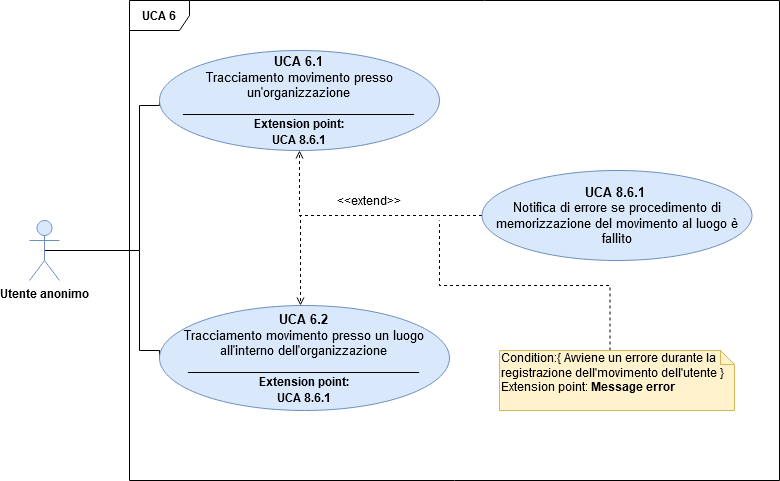

The diagram above was exported from draw.io. Its source (the exported page's mxGraphModel, read from the mxfile embedded in the PNG):
<mxGraphModel dx="2591" dy="830" grid="1" gridSize="10" guides="1" tooltips="1" connect="1" arrows="1" fold="1" page="1" pageScale="1" pageWidth="1169" pageHeight="826" background="#ffffff" math="0" shadow="0">
  <root>
    <mxCell id="0" />
    <mxCell id="1" parent="0" />
    <mxCell id="kgb0xyZnQE8t84iT7dL3-1" value="&lt;b&gt;UCA 6&lt;/b&gt;" style="shape=umlFrame;whiteSpace=wrap;html=1;" parent="1" vertex="1">
      <mxGeometry x="-1010" y="140" width="650" height="480" as="geometry" />
    </mxCell>
    <mxCell id="kgb0xyZnQE8t84iT7dL3-37" style="edgeStyle=orthogonalEdgeStyle;rounded=0;orthogonalLoop=1;jettySize=auto;html=1;exitX=0.5;exitY=0.5;exitDx=0;exitDy=0;exitPerimeter=0;entryX=0;entryY=0.5;entryDx=0;entryDy=0;endArrow=none;endFill=0;" parent="1" source="kgb0xyZnQE8t84iT7dL3-7" target="kgb0xyZnQE8t84iT7dL3-16" edge="1">
      <mxGeometry relative="1" as="geometry">
        <Array as="points">
          <mxPoint x="-1000" y="390" />
          <mxPoint x="-1000" y="245" />
        </Array>
      </mxGeometry>
    </mxCell>
    <mxCell id="kgb0xyZnQE8t84iT7dL3-38" style="edgeStyle=orthogonalEdgeStyle;rounded=0;orthogonalLoop=1;jettySize=auto;html=1;exitX=0.5;exitY=0.5;exitDx=0;exitDy=0;exitPerimeter=0;entryX=0;entryY=0.5;entryDx=0;entryDy=0;endArrow=none;endFill=0;" parent="1" source="kgb0xyZnQE8t84iT7dL3-7" target="kgb0xyZnQE8t84iT7dL3-17" edge="1">
      <mxGeometry relative="1" as="geometry">
        <Array as="points">
          <mxPoint x="-1000" y="390" />
          <mxPoint x="-1000" y="490" />
        </Array>
      </mxGeometry>
    </mxCell>
    <mxCell id="kgb0xyZnQE8t84iT7dL3-7" value="&lt;b&gt;Utente anonimo&lt;br&gt;&lt;/b&gt;" style="shape=umlActor;verticalLabelPosition=bottom;labelBackgroundColor=#ffffff;verticalAlign=top;html=1;outlineConnect=0;fillColor=#dae8fc;strokeColor=#6c8ebf;" parent="1" vertex="1">
      <mxGeometry x="-1110" y="360" width="30" height="60" as="geometry" />
    </mxCell>
    <mxCell id="kgb0xyZnQE8t84iT7dL3-21" style="edgeStyle=orthogonalEdgeStyle;rounded=0;orthogonalLoop=1;jettySize=auto;html=1;exitX=0;exitY=0.5;exitDx=0;exitDy=0;entryX=0.5;entryY=1;entryDx=0;entryDy=0;endArrow=open;endFill=0;dashed=1;" parent="1" source="kgb0xyZnQE8t84iT7dL3-12" target="kgb0xyZnQE8t84iT7dL3-16" edge="1">
      <mxGeometry relative="1" as="geometry" />
    </mxCell>
    <mxCell id="kgb0xyZnQE8t84iT7dL3-23" style="edgeStyle=orthogonalEdgeStyle;rounded=0;orthogonalLoop=1;jettySize=auto;html=1;exitX=0;exitY=0.5;exitDx=0;exitDy=0;entryX=0.5;entryY=0;entryDx=0;entryDy=0;dashed=1;endArrow=open;endFill=0;" parent="1" source="kgb0xyZnQE8t84iT7dL3-12" edge="1">
      <mxGeometry relative="1" as="geometry">
        <mxPoint x="-474" y="395" as="sourcePoint" />
        <mxPoint x="-839" y="445" as="targetPoint" />
      </mxGeometry>
    </mxCell>
    <mxCell id="kgb0xyZnQE8t84iT7dL3-12" value="&lt;font style=&quot;font-size: 13px&quot;&gt;&lt;b&gt;UCA 8.6.1&amp;nbsp;&lt;/b&gt;&lt;br&gt;Notifica di errore se procedimento di memorizzazione del movimento al luogo è fallito&lt;/font&gt;" style="ellipse;whiteSpace=wrap;html=1;fillColor=#dae8fc;strokeColor=#6c8ebf;" parent="1" vertex="1">
      <mxGeometry x="-657.5" y="310" width="270" height="90" as="geometry" />
    </mxCell>
    <mxCell id="OuQCpl6Y8BiUciukgJll-1" style="edgeStyle=orthogonalEdgeStyle;rounded=0;orthogonalLoop=1;jettySize=auto;html=1;exitX=0;exitY=0;exitDx=110.5;exitDy=0;exitPerimeter=0;endArrow=none;endFill=0;dashed=1;" edge="1" parent="1" source="kgb0xyZnQE8t84iT7dL3-13">
      <mxGeometry relative="1" as="geometry">
        <mxPoint x="-700" y="360" as="targetPoint" />
      </mxGeometry>
    </mxCell>
    <mxCell id="kgb0xyZnQE8t84iT7dL3-13" value="Condition:{&amp;nbsp;Avviene un errore durante la registrazione dell'movimento dell'utente }&lt;br&gt;Extension point: &lt;b&gt;Message error&lt;/b&gt;" style="shape=note;whiteSpace=wrap;html=1;size=14;verticalAlign=top;align=left;spacingTop=-6;fillColor=#fff2cc;strokeColor=#d6b656;" parent="1" vertex="1">
      <mxGeometry x="-640" y="490" width="235" height="60" as="geometry" />
    </mxCell>
    <mxCell id="kgb0xyZnQE8t84iT7dL3-14" value="&amp;lt;&amp;lt;extend&amp;gt;&amp;gt;" style="text;html=1;strokeColor=none;fillColor=none;align=center;verticalAlign=middle;whiteSpace=wrap;rounded=0;direction=south;" parent="1" vertex="1">
      <mxGeometry x="-780" y="320" width="20" height="40" as="geometry" />
    </mxCell>
    <mxCell id="kgb0xyZnQE8t84iT7dL3-16" value="&lt;font style=&quot;font-size: 13px&quot;&gt;&lt;b&gt;UCA 6.1&lt;/b&gt;&lt;br&gt;&lt;/font&gt;&lt;div&gt;&lt;font style=&quot;font-size: 13px&quot;&gt;&lt;span style=&quot;color: rgb(0 , 0 , 0)&quot;&gt;Tracciamento movimento presso un'organizzazione&lt;/span&gt;&lt;/font&gt;&lt;br&gt;&lt;font style=&quot;font-size: 13px&quot;&gt;&lt;span style=&quot;color: rgb(0 , 0 , 0)&quot;&gt;&lt;font style=&quot;font-size: 12px&quot;&gt;&lt;b&gt;_________________________________&lt;/b&gt;&lt;b&gt;&lt;br&gt;Extension point:&lt;br&gt;UCA 8.6.1&lt;/b&gt;&lt;/font&gt;&lt;/span&gt;&lt;/font&gt;&lt;/div&gt;" style="ellipse;whiteSpace=wrap;html=1;fillColor=#dae8fc;strokeColor=#6c8ebf;" parent="1" vertex="1">
      <mxGeometry x="-980" y="190" width="280" height="100" as="geometry" />
    </mxCell>
    <mxCell id="kgb0xyZnQE8t84iT7dL3-17" value="&lt;font style=&quot;font-size: 13px&quot;&gt;&lt;b&gt;UCA 6.2&lt;/b&gt;&lt;br&gt;&lt;/font&gt;&lt;font style=&quot;font-size: 13px&quot;&gt;&lt;span style=&quot;color: #000000&quot;&gt;Tracciamento movimento presso un luogo all'interno dell'organizzazione&lt;/span&gt;&lt;/font&gt;&lt;font style=&quot;font-size: 13px&quot;&gt;&lt;span style=&quot;color: rgb(0 , 0 , 0)&quot;&gt;&lt;/span&gt;&lt;/font&gt;&lt;br&gt;&lt;font style=&quot;font-size: 13px&quot;&gt;&lt;span style=&quot;color: rgb(0 , 0 , 0)&quot;&gt;&lt;font style=&quot;font-size: 12px&quot;&gt;&lt;b&gt;_________________________________&lt;/b&gt;&lt;b&gt;&lt;br&gt;Extension point:&lt;br&gt;UCA 8.6.1&lt;/b&gt;&lt;/font&gt;&lt;/span&gt;&lt;/font&gt;" style="ellipse;whiteSpace=wrap;html=1;fillColor=#dae8fc;strokeColor=#6c8ebf;" parent="1" vertex="1">
      <mxGeometry x="-980" y="445" width="290" height="105" as="geometry" />
    </mxCell>
  </root>
</mxGraphModel>